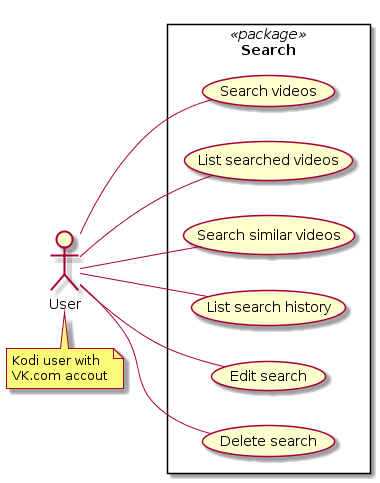

The diagram above was rendered by PlantUML. Its source (embedded in the PNG):
@startuml
left to right direction

actor "User" as user
note "Kodi user with\nVK.com accout" as n
    user . n

rectangle "Search" <<package>> {
    user -- (Search videos)
    user -- (List searched videos)
    user -- (Search similar videos)
    user -- (List search history)
    user -- (Edit search)
    user -- (Delete search)
}
@enduml